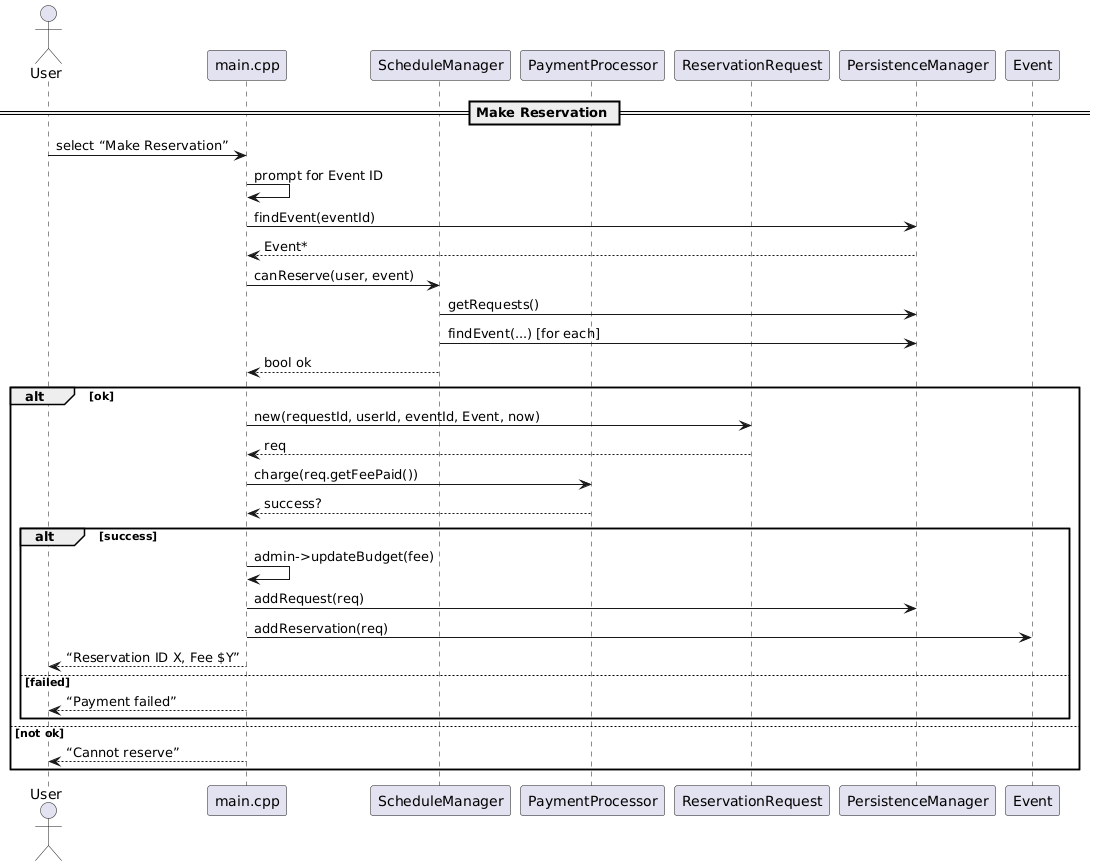

The diagram above was rendered by PlantUML. Its source (embedded in the PNG):
@startuml
actor User
participant "main.cpp" as Main
participant ScheduleManager
participant PaymentProcessor
participant ReservationRequest
participant PersistenceManager as PM
participant Event

== Make Reservation ==
User -> Main: select “Make Reservation”
Main -> Main: prompt for Event ID
Main -> PM: findEvent(eventId)
PM --> Main: Event*
Main -> ScheduleManager: canReserve(user, event)
ScheduleManager -> PM: getRequests()
ScheduleManager -> PM: findEvent(...) [for each]
ScheduleManager --> Main: bool ok
alt ok
    Main -> ReservationRequest: new(requestId, userId, eventId, Event, now)
    ReservationRequest --> Main: req
    Main -> PaymentProcessor: charge(req.getFeePaid())
    PaymentProcessor --> Main: success?
    alt success
        Main -> Main: admin->updateBudget(fee)
        Main -> PM: addRequest(req)
        Main -> Event: addReservation(req)
        Main --> User: “Reservation ID X, Fee $Y”
    else failed
        Main --> User: “Payment failed”
    end
else not ok
    Main --> User: “Cannot reserve”
end
@enduml